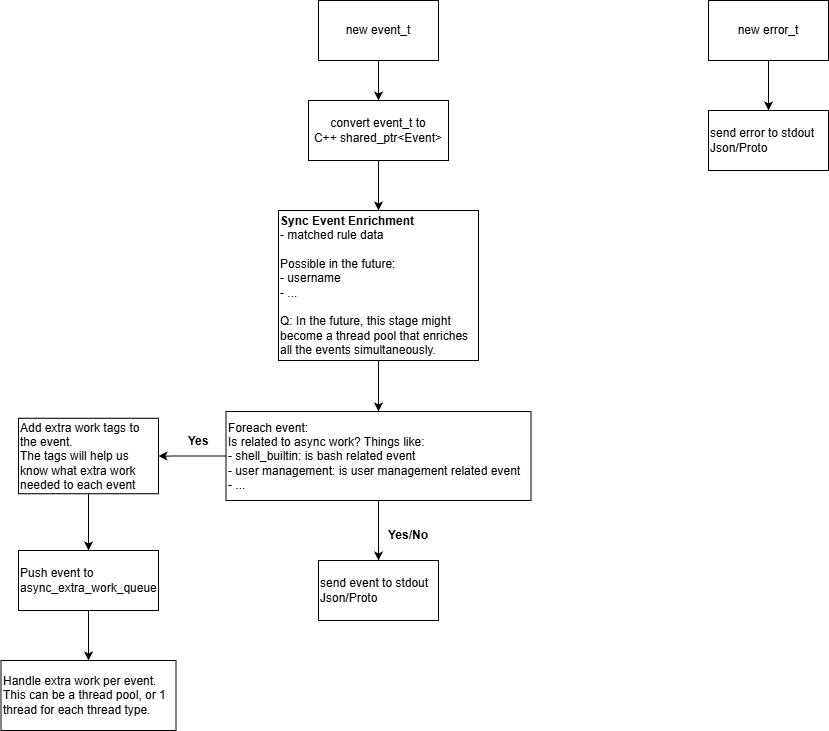

The diagram above was exported from draw.io. Its source (the exported page's mxGraphModel, read from the mxfile embedded in the PNG):
<mxGraphModel dx="1426" dy="743" grid="1" gridSize="10" guides="1" tooltips="1" connect="1" arrows="1" fold="1" page="1" pageScale="1" pageWidth="850" pageHeight="1100" math="0" shadow="0">
  <root>
    <mxCell id="0" />
    <mxCell id="1" parent="0" />
    <mxCell id="8raiY48mj7l-zE5syB9u-3" edge="1" parent="1" source="8raiY48mj7l-zE5syB9u-1" style="edgeStyle=orthogonalEdgeStyle;rounded=0;orthogonalLoop=1;jettySize=auto;html=1;" target="8raiY48mj7l-zE5syB9u-2" value="">
      <mxGeometry relative="1" as="geometry" />
    </mxCell>
    <mxCell id="8raiY48mj7l-zE5syB9u-1" parent="1" style="rounded=0;whiteSpace=wrap;html=1;" value="new event_t" vertex="1">
      <mxGeometry height="60" width="120" x="370" y="30" as="geometry" />
    </mxCell>
    <mxCell id="8raiY48mj7l-zE5syB9u-5" edge="1" parent="1" source="8raiY48mj7l-zE5syB9u-2" style="edgeStyle=orthogonalEdgeStyle;rounded=0;orthogonalLoop=1;jettySize=auto;html=1;" target="8raiY48mj7l-zE5syB9u-4" value="">
      <mxGeometry relative="1" as="geometry" />
    </mxCell>
    <mxCell id="8raiY48mj7l-zE5syB9u-2" parent="1" style="whiteSpace=wrap;html=1;rounded=0;" value="convert event_t to &lt;br&gt;C++ shared_ptr&amp;lt;Event&amp;gt;" vertex="1">
      <mxGeometry height="60" width="140" x="360" y="130" as="geometry" />
    </mxCell>
    <mxCell id="8raiY48mj7l-zE5syB9u-7" edge="1" parent="1" source="8raiY48mj7l-zE5syB9u-4" style="edgeStyle=orthogonalEdgeStyle;rounded=0;orthogonalLoop=1;jettySize=auto;html=1;" target="8raiY48mj7l-zE5syB9u-6" value="">
      <mxGeometry relative="1" as="geometry" />
    </mxCell>
    <mxCell id="8raiY48mj7l-zE5syB9u-4" parent="1" style="whiteSpace=wrap;html=1;rounded=0;align=left;" value="&lt;b&gt;Sync Event Enrichment&lt;/b&gt;&lt;div&gt;- matched rule data&lt;br&gt;&lt;br&gt;Possible in the future:&lt;br&gt;- username&amp;nbsp;&lt;br&gt;- ...&lt;br&gt;&lt;br&gt;Q: In the future, this stage might become a thread pool that enriches all the events simultaneously.&amp;nbsp;&lt;/div&gt;" vertex="1">
      <mxGeometry height="150" width="200" x="330" y="240" as="geometry" />
    </mxCell>
    <mxCell id="8raiY48mj7l-zE5syB9u-9" edge="1" parent="1" source="8raiY48mj7l-zE5syB9u-6" style="edgeStyle=orthogonalEdgeStyle;rounded=0;orthogonalLoop=1;jettySize=auto;html=1;" target="8raiY48mj7l-zE5syB9u-8" value="">
      <mxGeometry relative="1" as="geometry" />
    </mxCell>
    <mxCell id="8raiY48mj7l-zE5syB9u-12" edge="1" parent="1" source="8raiY48mj7l-zE5syB9u-6" style="edgeStyle=orthogonalEdgeStyle;rounded=0;orthogonalLoop=1;jettySize=auto;html=1;" target="8raiY48mj7l-zE5syB9u-11" value="">
      <mxGeometry relative="1" as="geometry" />
    </mxCell>
    <mxCell id="8raiY48mj7l-zE5syB9u-6" parent="1" style="whiteSpace=wrap;html=1;align=left;rounded=0;" value="Foreach event:&lt;br&gt;Is related to async work? Things like:&lt;br&gt;- shell_builtin: is bash related event&lt;br&gt;- user management: is user management related event&lt;br&gt;- ..." vertex="1">
      <mxGeometry height="89" width="305" x="277.5" y="441" as="geometry" />
    </mxCell>
    <mxCell id="8raiY48mj7l-zE5syB9u-8" parent="1" style="whiteSpace=wrap;html=1;align=left;rounded=0;" value="send event to stdout&lt;br&gt;Json/Proto" vertex="1">
      <mxGeometry height="60" width="120" x="370" y="590" as="geometry" />
    </mxCell>
    <mxCell id="8raiY48mj7l-zE5syB9u-10" parent="1" style="text;html=1;whiteSpace=wrap;strokeColor=none;fillColor=none;align=center;verticalAlign=middle;rounded=0;autosize=1;resizable=0;" value="&lt;b&gt;Yes/No&lt;/b&gt;" vertex="1">
      <mxGeometry height="30" width="60" x="430" y="550" as="geometry" />
    </mxCell>
    <mxCell id="8raiY48mj7l-zE5syB9u-15" edge="1" parent="1" source="8raiY48mj7l-zE5syB9u-11" style="edgeStyle=orthogonalEdgeStyle;rounded=0;orthogonalLoop=1;jettySize=auto;html=1;" target="8raiY48mj7l-zE5syB9u-14" value="">
      <mxGeometry relative="1" as="geometry" />
    </mxCell>
    <mxCell id="8raiY48mj7l-zE5syB9u-11" parent="1" style="whiteSpace=wrap;html=1;align=left;rounded=0;" value="Add extra work tags to the event.&lt;div&gt;The tags will help us know what extra work needed to each event&lt;/div&gt;" vertex="1">
      <mxGeometry height="75.5" width="140" x="70" y="447.75" as="geometry" />
    </mxCell>
    <mxCell id="8raiY48mj7l-zE5syB9u-13" parent="1" style="text;html=1;whiteSpace=wrap;strokeColor=none;fillColor=none;align=center;verticalAlign=middle;rounded=0;autosize=1;resizable=0;" value="&lt;b&gt;Yes&lt;/b&gt;" vertex="1">
      <mxGeometry height="30" width="40" x="230" y="455.5" as="geometry" />
    </mxCell>
    <mxCell id="8raiY48mj7l-zE5syB9u-17" edge="1" parent="1" source="8raiY48mj7l-zE5syB9u-14" style="edgeStyle=orthogonalEdgeStyle;rounded=0;orthogonalLoop=1;jettySize=auto;html=1;" target="8raiY48mj7l-zE5syB9u-16" value="">
      <mxGeometry relative="1" as="geometry" />
    </mxCell>
    <mxCell id="8raiY48mj7l-zE5syB9u-14" parent="1" style="whiteSpace=wrap;html=1;align=left;rounded=0;" value="Push event to&amp;nbsp; async_extra_work_queue" vertex="1">
      <mxGeometry height="60" width="140" x="70" y="580" as="geometry" />
    </mxCell>
    <mxCell id="8raiY48mj7l-zE5syB9u-16" parent="1" style="whiteSpace=wrap;html=1;align=left;rounded=0;" value="Handle extra work per event.&lt;br&gt;This can be a thread pool, or 1 thread for each thread type." vertex="1">
      <mxGeometry height="70" width="175" x="52.5" y="690" as="geometry" />
    </mxCell>
    <mxCell id="8raiY48mj7l-zE5syB9u-21" edge="1" parent="1" source="8raiY48mj7l-zE5syB9u-19" style="edgeStyle=orthogonalEdgeStyle;rounded=0;orthogonalLoop=1;jettySize=auto;html=1;" target="8raiY48mj7l-zE5syB9u-20" value="">
      <mxGeometry relative="1" as="geometry" />
    </mxCell>
    <mxCell id="8raiY48mj7l-zE5syB9u-19" parent="1" style="rounded=0;whiteSpace=wrap;html=1;" value="new error_t" vertex="1">
      <mxGeometry height="60" width="120" x="760" y="30" as="geometry" />
    </mxCell>
    <mxCell id="8raiY48mj7l-zE5syB9u-20" parent="1" style="whiteSpace=wrap;html=1;align=left;rounded=0;" value="send error to stdout&lt;br&gt;Json/Proto" vertex="1">
      <mxGeometry height="60" width="120" x="760" y="140" as="geometry" />
    </mxCell>
  </root>
</mxGraphModel>